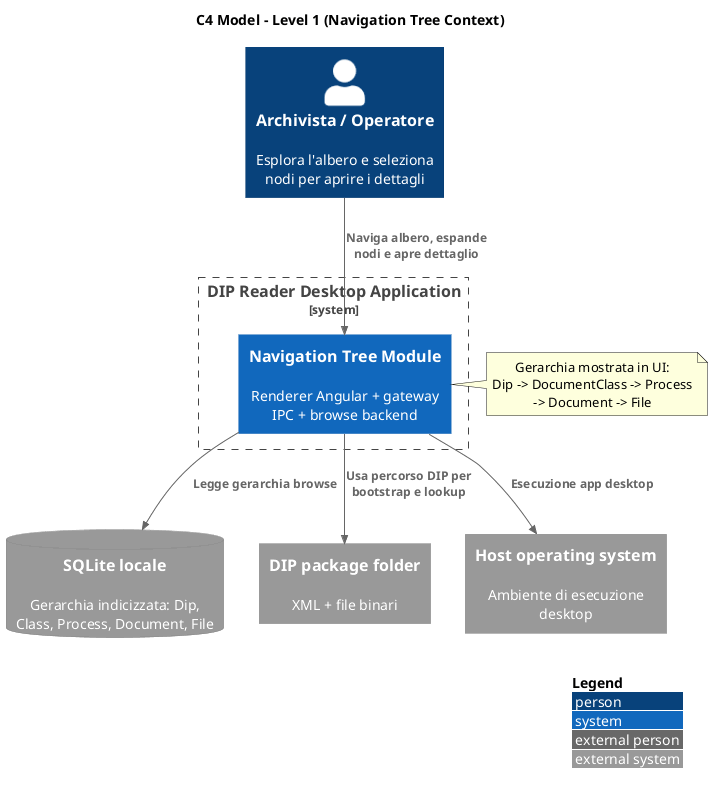

The diagram above was rendered by PlantUML. Its source (embedded in the PNG):
@startuml C4_Navigation_Context
!includeurl https://raw.githubusercontent.com/plantuml-stdlib/C4-PlantUML/master/C4_Context.puml

title C4 Model - Level 1 (Navigation Tree Context)

LAYOUT_WITH_LEGEND()

Person(user, "Archivista / Operatore", "Esplora l'albero e seleziona nodi per aprire i dettagli")

System_Boundary(dip_reader_boundary, "DIP Reader Desktop Application") {
  System(nav_system, "Navigation Tree Module", "Renderer Angular + gateway IPC + browse backend")
}

SystemDb_Ext(sqlite_db, "SQLite locale", "Gerarchia indicizzata: Dip, Class, Process, Document, File")
System_Ext(dip_folder, "DIP package folder", "XML + file binari")
System_Ext(host_os, "Host operating system", "Ambiente di esecuzione desktop")

Rel(user, nav_system, "Naviga albero, espande nodi e apre dettaglio")
Rel(nav_system, sqlite_db, "Legge gerarchia browse")
Rel(nav_system, dip_folder, "Usa percorso DIP per bootstrap e lookup")
Rel(nav_system, host_os, "Esecuzione app desktop")

note right of nav_system
Gerarchia mostrata in UI:
Dip -> DocumentClass -> Process -> Document -> File
end note

@enduml